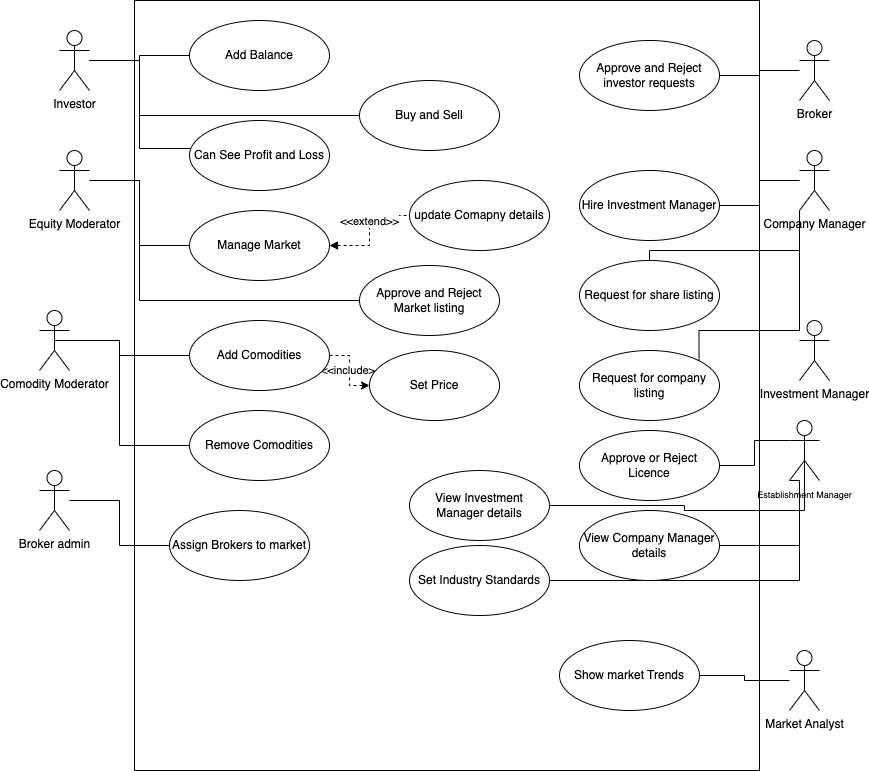

The diagram above was exported from draw.io. Its source (the exported page's mxGraphModel, read from the mxfile embedded in the PNG):
<mxGraphModel dx="1868" dy="659" grid="1" gridSize="10" guides="1" tooltips="1" connect="1" arrows="1" fold="1" page="1" pageScale="1" pageWidth="850" pageHeight="1100" math="0" shadow="0">
  <root>
    <mxCell id="0" />
    <mxCell id="1" parent="0" />
    <mxCell id="61Fqe80QVAPpCoBN5wap-3" value="" style="rounded=0;whiteSpace=wrap;html=1;" vertex="1" parent="1">
      <mxGeometry x="115" y="210" width="625" height="770" as="geometry" />
    </mxCell>
    <mxCell id="61Fqe80QVAPpCoBN5wap-4" value="Add Balance" style="ellipse;whiteSpace=wrap;html=1;" vertex="1" parent="1">
      <mxGeometry x="170" y="230" width="140" height="70" as="geometry" />
    </mxCell>
    <mxCell id="61Fqe80QVAPpCoBN5wap-16" value="" style="edgeStyle=orthogonalEdgeStyle;rounded=0;orthogonalLoop=1;jettySize=auto;html=1;endArrow=none;endFill=0;" edge="1" parent="1" source="61Fqe80QVAPpCoBN5wap-5" target="61Fqe80QVAPpCoBN5wap-4">
      <mxGeometry relative="1" as="geometry" />
    </mxCell>
    <mxCell id="61Fqe80QVAPpCoBN5wap-22" style="edgeStyle=orthogonalEdgeStyle;rounded=0;orthogonalLoop=1;jettySize=auto;html=1;entryX=0.007;entryY=0.4;entryDx=0;entryDy=0;entryPerimeter=0;endArrow=none;endFill=0;" edge="1" parent="1" source="61Fqe80QVAPpCoBN5wap-5" target="61Fqe80QVAPpCoBN5wap-21">
      <mxGeometry relative="1" as="geometry" />
    </mxCell>
    <mxCell id="61Fqe80QVAPpCoBN5wap-5" value="Investor" style="shape=umlActor;verticalLabelPosition=bottom;verticalAlign=top;html=1;outlineConnect=0;" vertex="1" parent="1">
      <mxGeometry x="40" y="240" width="30" height="60" as="geometry" />
    </mxCell>
    <mxCell id="61Fqe80QVAPpCoBN5wap-26" value="" style="edgeStyle=orthogonalEdgeStyle;rounded=0;orthogonalLoop=1;jettySize=auto;html=1;endArrow=none;endFill=0;" edge="1" parent="1" source="61Fqe80QVAPpCoBN5wap-6" target="61Fqe80QVAPpCoBN5wap-25">
      <mxGeometry relative="1" as="geometry" />
    </mxCell>
    <mxCell id="61Fqe80QVAPpCoBN5wap-28" style="edgeStyle=orthogonalEdgeStyle;rounded=0;orthogonalLoop=1;jettySize=auto;html=1;entryX=0;entryY=0.5;entryDx=0;entryDy=0;endArrow=none;endFill=0;" edge="1" parent="1" source="61Fqe80QVAPpCoBN5wap-6" target="61Fqe80QVAPpCoBN5wap-27">
      <mxGeometry relative="1" as="geometry">
        <Array as="points">
          <mxPoint x="120" y="390" />
          <mxPoint x="120" y="510" />
        </Array>
      </mxGeometry>
    </mxCell>
    <mxCell id="61Fqe80QVAPpCoBN5wap-6" value="Equity Moderator" style="shape=umlActor;verticalLabelPosition=bottom;verticalAlign=top;html=1;outlineConnect=0;" vertex="1" parent="1">
      <mxGeometry x="40" y="360" width="30" height="60" as="geometry" />
    </mxCell>
    <mxCell id="61Fqe80QVAPpCoBN5wap-40" style="edgeStyle=orthogonalEdgeStyle;rounded=0;orthogonalLoop=1;jettySize=auto;html=1;startArrow=none;startFill=0;endArrow=none;endFill=0;exitX=0.5;exitY=0.5;exitDx=0;exitDy=0;exitPerimeter=0;" edge="1" parent="1" source="61Fqe80QVAPpCoBN5wap-7" target="61Fqe80QVAPpCoBN5wap-36">
      <mxGeometry relative="1" as="geometry">
        <Array as="points">
          <mxPoint x="100" y="550" />
          <mxPoint x="100" y="565" />
        </Array>
      </mxGeometry>
    </mxCell>
    <mxCell id="61Fqe80QVAPpCoBN5wap-42" style="edgeStyle=orthogonalEdgeStyle;rounded=0;orthogonalLoop=1;jettySize=auto;html=1;exitX=0.5;exitY=0.5;exitDx=0;exitDy=0;exitPerimeter=0;entryX=0;entryY=0.5;entryDx=0;entryDy=0;startArrow=none;startFill=0;endArrow=none;endFill=0;" edge="1" parent="1" source="61Fqe80QVAPpCoBN5wap-7" target="61Fqe80QVAPpCoBN5wap-41">
      <mxGeometry relative="1" as="geometry">
        <Array as="points">
          <mxPoint x="100" y="550" />
          <mxPoint x="100" y="655" />
        </Array>
      </mxGeometry>
    </mxCell>
    <mxCell id="61Fqe80QVAPpCoBN5wap-7" value="Comodity Moderator" style="shape=umlActor;verticalLabelPosition=bottom;verticalAlign=top;html=1;outlineConnect=0;" vertex="1" parent="1">
      <mxGeometry x="20" y="520" width="30" height="60" as="geometry" />
    </mxCell>
    <mxCell id="61Fqe80QVAPpCoBN5wap-45" style="edgeStyle=orthogonalEdgeStyle;rounded=0;orthogonalLoop=1;jettySize=auto;html=1;startArrow=none;startFill=0;endArrow=none;endFill=0;" edge="1" parent="1" source="61Fqe80QVAPpCoBN5wap-8" target="61Fqe80QVAPpCoBN5wap-44">
      <mxGeometry relative="1" as="geometry" />
    </mxCell>
    <mxCell id="61Fqe80QVAPpCoBN5wap-8" value="Broker admin" style="shape=umlActor;verticalLabelPosition=bottom;verticalAlign=top;html=1;outlineConnect=0;" vertex="1" parent="1">
      <mxGeometry x="20" y="680" width="30" height="60" as="geometry" />
    </mxCell>
    <mxCell id="61Fqe80QVAPpCoBN5wap-47" value="" style="edgeStyle=orthogonalEdgeStyle;rounded=0;orthogonalLoop=1;jettySize=auto;html=1;startArrow=none;startFill=0;endArrow=none;endFill=0;" edge="1" parent="1" source="61Fqe80QVAPpCoBN5wap-9" target="61Fqe80QVAPpCoBN5wap-46">
      <mxGeometry relative="1" as="geometry" />
    </mxCell>
    <mxCell id="61Fqe80QVAPpCoBN5wap-9" value="Broker" style="shape=umlActor;verticalLabelPosition=bottom;verticalAlign=top;html=1;outlineConnect=0;" vertex="1" parent="1">
      <mxGeometry x="780" y="250" width="30" height="60" as="geometry" />
    </mxCell>
    <mxCell id="61Fqe80QVAPpCoBN5wap-50" value="" style="edgeStyle=orthogonalEdgeStyle;rounded=0;orthogonalLoop=1;jettySize=auto;html=1;startArrow=none;startFill=0;endArrow=none;endFill=0;" edge="1" parent="1" source="61Fqe80QVAPpCoBN5wap-10" target="61Fqe80QVAPpCoBN5wap-49">
      <mxGeometry relative="1" as="geometry" />
    </mxCell>
    <mxCell id="61Fqe80QVAPpCoBN5wap-53" style="edgeStyle=orthogonalEdgeStyle;rounded=0;orthogonalLoop=1;jettySize=auto;html=1;exitX=0;exitY=1;exitDx=0;exitDy=0;exitPerimeter=0;startArrow=none;startFill=0;endArrow=none;endFill=0;" edge="1" parent="1" source="61Fqe80QVAPpCoBN5wap-10" target="61Fqe80QVAPpCoBN5wap-52">
      <mxGeometry relative="1" as="geometry">
        <Array as="points">
          <mxPoint x="780" y="460" />
        </Array>
      </mxGeometry>
    </mxCell>
    <mxCell id="61Fqe80QVAPpCoBN5wap-55" style="edgeStyle=orthogonalEdgeStyle;rounded=0;orthogonalLoop=1;jettySize=auto;html=1;exitX=0;exitY=1;exitDx=0;exitDy=0;exitPerimeter=0;entryX=1;entryY=0;entryDx=0;entryDy=0;startArrow=none;startFill=0;endArrow=none;endFill=0;" edge="1" parent="1" source="61Fqe80QVAPpCoBN5wap-10" target="61Fqe80QVAPpCoBN5wap-54">
      <mxGeometry relative="1" as="geometry">
        <Array as="points">
          <mxPoint x="780" y="540" />
          <mxPoint x="680" y="540" />
        </Array>
      </mxGeometry>
    </mxCell>
    <mxCell id="61Fqe80QVAPpCoBN5wap-10" value="Company Manager" style="shape=umlActor;verticalLabelPosition=bottom;verticalAlign=top;html=1;outlineConnect=0;" vertex="1" parent="1">
      <mxGeometry x="780" y="360" width="30" height="60" as="geometry" />
    </mxCell>
    <mxCell id="61Fqe80QVAPpCoBN5wap-11" value="Investment Manager" style="shape=umlActor;verticalLabelPosition=bottom;verticalAlign=top;html=1;outlineConnect=0;" vertex="1" parent="1">
      <mxGeometry x="780" y="530" width="30" height="60" as="geometry" />
    </mxCell>
    <mxCell id="61Fqe80QVAPpCoBN5wap-62" style="edgeStyle=orthogonalEdgeStyle;rounded=0;orthogonalLoop=1;jettySize=auto;html=1;exitX=0;exitY=0.3333333333333333;exitDx=0;exitDy=0;exitPerimeter=0;entryX=1;entryY=0.5;entryDx=0;entryDy=0;fontSize=9;startArrow=none;startFill=0;endArrow=none;endFill=0;" edge="1" parent="1" source="61Fqe80QVAPpCoBN5wap-12" target="61Fqe80QVAPpCoBN5wap-58">
      <mxGeometry relative="1" as="geometry" />
    </mxCell>
    <mxCell id="61Fqe80QVAPpCoBN5wap-63" style="edgeStyle=orthogonalEdgeStyle;rounded=0;orthogonalLoop=1;jettySize=auto;html=1;exitX=0.5;exitY=0.5;exitDx=0;exitDy=0;exitPerimeter=0;entryX=1;entryY=0.5;entryDx=0;entryDy=0;fontSize=9;startArrow=none;startFill=0;endArrow=none;endFill=0;" edge="1" parent="1" source="61Fqe80QVAPpCoBN5wap-12" target="61Fqe80QVAPpCoBN5wap-60">
      <mxGeometry relative="1" as="geometry">
        <Array as="points">
          <mxPoint x="785" y="720" />
          <mxPoint x="665" y="720" />
          <mxPoint x="665" y="715" />
        </Array>
      </mxGeometry>
    </mxCell>
    <mxCell id="61Fqe80QVAPpCoBN5wap-64" style="edgeStyle=orthogonalEdgeStyle;rounded=0;orthogonalLoop=1;jettySize=auto;html=1;exitX=0;exitY=1;exitDx=0;exitDy=0;exitPerimeter=0;entryX=1;entryY=0.5;entryDx=0;entryDy=0;fontSize=9;startArrow=none;startFill=0;endArrow=none;endFill=0;" edge="1" parent="1" source="61Fqe80QVAPpCoBN5wap-12" target="61Fqe80QVAPpCoBN5wap-59">
      <mxGeometry relative="1" as="geometry">
        <Array as="points">
          <mxPoint x="780" y="690" />
          <mxPoint x="780" y="755" />
        </Array>
      </mxGeometry>
    </mxCell>
    <mxCell id="61Fqe80QVAPpCoBN5wap-65" style="edgeStyle=orthogonalEdgeStyle;rounded=0;orthogonalLoop=1;jettySize=auto;html=1;entryX=1;entryY=0.5;entryDx=0;entryDy=0;fontSize=9;startArrow=none;startFill=0;endArrow=none;endFill=0;" edge="1" parent="1" source="61Fqe80QVAPpCoBN5wap-12" target="61Fqe80QVAPpCoBN5wap-61">
      <mxGeometry relative="1" as="geometry">
        <Array as="points">
          <mxPoint x="780" y="790" />
        </Array>
      </mxGeometry>
    </mxCell>
    <mxCell id="61Fqe80QVAPpCoBN5wap-12" value="&lt;font style=&quot;font-size: 9px;&quot;&gt;Establishment Manager&lt;/font&gt;" style="shape=umlActor;verticalLabelPosition=bottom;verticalAlign=top;html=1;outlineConnect=0;" vertex="1" parent="1">
      <mxGeometry x="770" y="630" width="30" height="60" as="geometry" />
    </mxCell>
    <mxCell id="61Fqe80QVAPpCoBN5wap-20" style="edgeStyle=orthogonalEdgeStyle;rounded=0;orthogonalLoop=1;jettySize=auto;html=1;exitX=0;exitY=0.5;exitDx=0;exitDy=0;endArrow=none;endFill=0;" edge="1" parent="1" source="61Fqe80QVAPpCoBN5wap-15" target="61Fqe80QVAPpCoBN5wap-5">
      <mxGeometry relative="1" as="geometry">
        <Array as="points">
          <mxPoint x="120" y="325" />
          <mxPoint x="120" y="270" />
        </Array>
      </mxGeometry>
    </mxCell>
    <mxCell id="61Fqe80QVAPpCoBN5wap-15" value="Buy and Sell" style="ellipse;whiteSpace=wrap;html=1;" vertex="1" parent="1">
      <mxGeometry x="340" y="290" width="140" height="70" as="geometry" />
    </mxCell>
    <mxCell id="61Fqe80QVAPpCoBN5wap-21" value="Can See Profit and Loss" style="ellipse;whiteSpace=wrap;html=1;" vertex="1" parent="1">
      <mxGeometry x="170" y="330" width="140" height="70" as="geometry" />
    </mxCell>
    <mxCell id="61Fqe80QVAPpCoBN5wap-33" style="edgeStyle=orthogonalEdgeStyle;rounded=0;orthogonalLoop=1;jettySize=auto;html=1;entryX=0;entryY=0.5;entryDx=0;entryDy=0;endArrow=none;endFill=0;dashed=1;startArrow=block;startFill=1;" edge="1" parent="1" source="61Fqe80QVAPpCoBN5wap-25" target="61Fqe80QVAPpCoBN5wap-32">
      <mxGeometry relative="1" as="geometry" />
    </mxCell>
    <mxCell id="61Fqe80QVAPpCoBN5wap-34" value="&amp;lt;&amp;lt;extend&amp;gt;&amp;gt;" style="edgeLabel;html=1;align=center;verticalAlign=middle;resizable=0;points=[];" vertex="1" connectable="0" parent="61Fqe80QVAPpCoBN5wap-33">
      <mxGeometry x="0.1909" y="1" relative="1" as="geometry">
        <mxPoint as="offset" />
      </mxGeometry>
    </mxCell>
    <mxCell id="61Fqe80QVAPpCoBN5wap-25" value="Manage Market" style="ellipse;whiteSpace=wrap;html=1;" vertex="1" parent="1">
      <mxGeometry x="170" y="420" width="140" height="70" as="geometry" />
    </mxCell>
    <mxCell id="61Fqe80QVAPpCoBN5wap-27" value="Approve and Reject Market listing" style="ellipse;whiteSpace=wrap;html=1;" vertex="1" parent="1">
      <mxGeometry x="340" y="475" width="140" height="70" as="geometry" />
    </mxCell>
    <mxCell id="61Fqe80QVAPpCoBN5wap-32" value="update Comapny details" style="ellipse;whiteSpace=wrap;html=1;" vertex="1" parent="1">
      <mxGeometry x="390" y="390" width="140" height="70" as="geometry" />
    </mxCell>
    <mxCell id="61Fqe80QVAPpCoBN5wap-39" value="&amp;lt;&amp;lt;include&amp;gt;." style="edgeStyle=orthogonalEdgeStyle;rounded=0;orthogonalLoop=1;jettySize=auto;html=1;dashed=1;startArrow=none;startFill=0;endArrow=classic;endFill=1;" edge="1" parent="1" source="61Fqe80QVAPpCoBN5wap-36" target="61Fqe80QVAPpCoBN5wap-38">
      <mxGeometry relative="1" as="geometry" />
    </mxCell>
    <mxCell id="61Fqe80QVAPpCoBN5wap-36" value="Add Comodities" style="ellipse;whiteSpace=wrap;html=1;" vertex="1" parent="1">
      <mxGeometry x="170" y="530" width="140" height="70" as="geometry" />
    </mxCell>
    <mxCell id="61Fqe80QVAPpCoBN5wap-38" value="Set Price" style="ellipse;whiteSpace=wrap;html=1;" vertex="1" parent="1">
      <mxGeometry x="350" y="560" width="130" height="70" as="geometry" />
    </mxCell>
    <mxCell id="61Fqe80QVAPpCoBN5wap-41" value="Remove Comodities" style="ellipse;whiteSpace=wrap;html=1;" vertex="1" parent="1">
      <mxGeometry x="170" y="620" width="140" height="70" as="geometry" />
    </mxCell>
    <mxCell id="61Fqe80QVAPpCoBN5wap-44" value="Assign Brokers to market" style="ellipse;whiteSpace=wrap;html=1;" vertex="1" parent="1">
      <mxGeometry x="150" y="720" width="140" height="70" as="geometry" />
    </mxCell>
    <mxCell id="61Fqe80QVAPpCoBN5wap-46" value="Approve and Reject investor requests" style="ellipse;whiteSpace=wrap;html=1;" vertex="1" parent="1">
      <mxGeometry x="560" y="250" width="140" height="70" as="geometry" />
    </mxCell>
    <mxCell id="61Fqe80QVAPpCoBN5wap-49" value="Hire Investment Manager" style="ellipse;whiteSpace=wrap;html=1;" vertex="1" parent="1">
      <mxGeometry x="560" y="380" width="140" height="70" as="geometry" />
    </mxCell>
    <mxCell id="61Fqe80QVAPpCoBN5wap-52" value="Request for share listing" style="ellipse;whiteSpace=wrap;html=1;" vertex="1" parent="1">
      <mxGeometry x="560" y="470" width="140" height="70" as="geometry" />
    </mxCell>
    <mxCell id="61Fqe80QVAPpCoBN5wap-54" value="Request for company listing" style="ellipse;whiteSpace=wrap;html=1;" vertex="1" parent="1">
      <mxGeometry x="560" y="560" width="140" height="70" as="geometry" />
    </mxCell>
    <mxCell id="61Fqe80QVAPpCoBN5wap-69" value="" style="edgeStyle=orthogonalEdgeStyle;rounded=0;orthogonalLoop=1;jettySize=auto;html=1;fontSize=9;startArrow=none;startFill=0;endArrow=none;endFill=0;" edge="1" parent="1" source="61Fqe80QVAPpCoBN5wap-57" target="61Fqe80QVAPpCoBN5wap-68">
      <mxGeometry relative="1" as="geometry" />
    </mxCell>
    <mxCell id="61Fqe80QVAPpCoBN5wap-57" value="Market Analyst" style="shape=umlActor;verticalLabelPosition=bottom;verticalAlign=top;html=1;outlineConnect=0;" vertex="1" parent="1">
      <mxGeometry x="770" y="860" width="30" height="60" as="geometry" />
    </mxCell>
    <mxCell id="61Fqe80QVAPpCoBN5wap-58" value="Approve or Reject Licence" style="ellipse;whiteSpace=wrap;html=1;" vertex="1" parent="1">
      <mxGeometry x="560" y="640" width="140" height="70" as="geometry" />
    </mxCell>
    <mxCell id="61Fqe80QVAPpCoBN5wap-59" value="View Company Manager details" style="ellipse;whiteSpace=wrap;html=1;" vertex="1" parent="1">
      <mxGeometry x="560" y="720" width="140" height="70" as="geometry" />
    </mxCell>
    <mxCell id="61Fqe80QVAPpCoBN5wap-60" value="View Investment Mana&lt;span style=&quot;color: rgba(0, 0, 0, 0); font-family: monospace; font-size: 0px; text-align: start;&quot;&gt;%3CmxGraphModel%3E%3Croot%3E%3CmxCell%20id%3D%220%22%2F%3E%3CmxCell%20id%3D%221%22%20parent%3D%220%22%2F%3E%3CmxCell%20id%3D%222%22%20value%3D%22Approve%20or%20Reject%20Licence%22%20style%3D%22ellipse%3BwhiteSpace%3Dwrap%3Bhtml%3D1%3B%22%20vertex%3D%221%22%20parent%3D%221%22%3E%3CmxGeometry%20x%3D%22560%22%20y%3D%22640%22%20width%3D%22140%22%20height%3D%2270%22%20as%3D%22geometry%22%2F%3E%3C%2FmxCell%3E%3C%2Froot%3E%3C%2FmxGraphModel%3E&lt;/span&gt;ger details" style="ellipse;whiteSpace=wrap;html=1;" vertex="1" parent="1">
      <mxGeometry x="390" y="680" width="140" height="70" as="geometry" />
    </mxCell>
    <mxCell id="61Fqe80QVAPpCoBN5wap-61" value="Set Industry Standards" style="ellipse;whiteSpace=wrap;html=1;" vertex="1" parent="1">
      <mxGeometry x="390" y="755" width="140" height="70" as="geometry" />
    </mxCell>
    <mxCell id="61Fqe80QVAPpCoBN5wap-68" value="Show market Trends" style="ellipse;whiteSpace=wrap;html=1;" vertex="1" parent="1">
      <mxGeometry x="540" y="850" width="140" height="70" as="geometry" />
    </mxCell>
  </root>
</mxGraphModel>